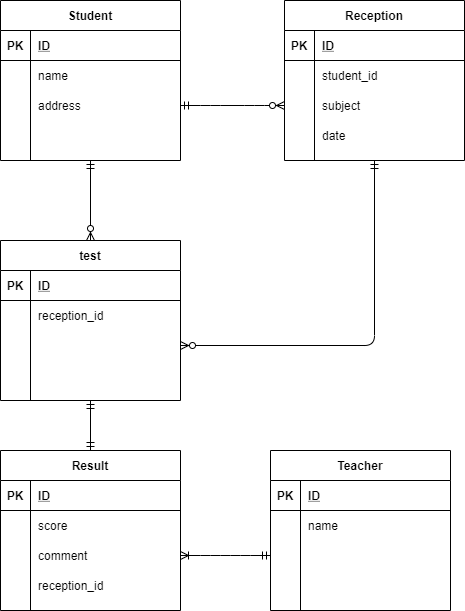

The diagram above was exported from draw.io. Its source (the exported page's mxGraphModel, read from the mxfile embedded in the PNG):
<mxGraphModel dx="821" dy="567" grid="1" gridSize="10" guides="1" tooltips="1" connect="1" arrows="1" fold="1" page="1" pageScale="1" pageWidth="827" pageHeight="1169" math="0" shadow="0">
  <root>
    <mxCell id="0" />
    <mxCell id="1" parent="0" />
    <mxCell id="2" value="Student" style="shape=table;startSize=30;container=1;collapsible=1;childLayout=tableLayout;fixedRows=1;rowLines=0;fontStyle=1;align=center;resizeLast=1;" parent="1" vertex="1">
      <mxGeometry x="40" y="10" width="180" height="160" as="geometry" />
    </mxCell>
    <mxCell id="3" value="" style="shape=partialRectangle;collapsible=0;dropTarget=0;pointerEvents=0;fillColor=none;top=0;left=0;bottom=1;right=0;points=[[0,0.5],[1,0.5]];portConstraint=eastwest;" parent="2" vertex="1">
      <mxGeometry y="30" width="180" height="30" as="geometry" />
    </mxCell>
    <mxCell id="4" value="PK" style="shape=partialRectangle;connectable=0;fillColor=none;top=0;left=0;bottom=0;right=0;fontStyle=1;overflow=hidden;" parent="3" vertex="1">
      <mxGeometry width="30" height="30" as="geometry" />
    </mxCell>
    <mxCell id="5" value="ID" style="shape=partialRectangle;connectable=0;fillColor=none;top=0;left=0;bottom=0;right=0;align=left;spacingLeft=6;fontStyle=5;overflow=hidden;" parent="3" vertex="1">
      <mxGeometry x="30" width="150" height="30" as="geometry" />
    </mxCell>
    <mxCell id="6" value="" style="shape=partialRectangle;collapsible=0;dropTarget=0;pointerEvents=0;fillColor=none;top=0;left=0;bottom=0;right=0;points=[[0,0.5],[1,0.5]];portConstraint=eastwest;" parent="2" vertex="1">
      <mxGeometry y="60" width="180" height="30" as="geometry" />
    </mxCell>
    <mxCell id="7" value="" style="shape=partialRectangle;connectable=0;fillColor=none;top=0;left=0;bottom=0;right=0;editable=1;overflow=hidden;" parent="6" vertex="1">
      <mxGeometry width="30" height="30" as="geometry" />
    </mxCell>
    <mxCell id="8" value="name" style="shape=partialRectangle;connectable=0;fillColor=none;top=0;left=0;bottom=0;right=0;align=left;spacingLeft=6;overflow=hidden;" parent="6" vertex="1">
      <mxGeometry x="30" width="150" height="30" as="geometry" />
    </mxCell>
    <mxCell id="9" value="" style="shape=partialRectangle;collapsible=0;dropTarget=0;pointerEvents=0;fillColor=none;top=0;left=0;bottom=0;right=0;points=[[0,0.5],[1,0.5]];portConstraint=eastwest;" parent="2" vertex="1">
      <mxGeometry y="90" width="180" height="30" as="geometry" />
    </mxCell>
    <mxCell id="10" value="" style="shape=partialRectangle;connectable=0;fillColor=none;top=0;left=0;bottom=0;right=0;editable=1;overflow=hidden;" parent="9" vertex="1">
      <mxGeometry width="30" height="30" as="geometry" />
    </mxCell>
    <mxCell id="11" value="address" style="shape=partialRectangle;connectable=0;fillColor=none;top=0;left=0;bottom=0;right=0;align=left;spacingLeft=6;overflow=hidden;" parent="9" vertex="1">
      <mxGeometry x="30" width="150" height="30" as="geometry" />
    </mxCell>
    <mxCell id="109" value="" style="shape=partialRectangle;collapsible=0;dropTarget=0;pointerEvents=0;fillColor=none;top=0;left=0;bottom=0;right=0;points=[[0,0.5],[1,0.5]];portConstraint=eastwest;" vertex="1" parent="2">
      <mxGeometry y="120" width="180" height="30" as="geometry" />
    </mxCell>
    <mxCell id="110" value="" style="shape=partialRectangle;connectable=0;fillColor=none;top=0;left=0;bottom=0;right=0;editable=1;overflow=hidden;" vertex="1" parent="109">
      <mxGeometry width="30" height="30" as="geometry" />
    </mxCell>
    <mxCell id="111" value="" style="shape=partialRectangle;connectable=0;fillColor=none;top=0;left=0;bottom=0;right=0;align=left;spacingLeft=6;overflow=hidden;" vertex="1" parent="109">
      <mxGeometry x="30" width="150" height="30" as="geometry" />
    </mxCell>
    <mxCell id="15" value="Reception" style="shape=table;startSize=30;container=1;collapsible=1;childLayout=tableLayout;fixedRows=1;rowLines=0;fontStyle=1;align=center;resizeLast=1;" parent="1" vertex="1">
      <mxGeometry x="324" y="10" width="180" height="160" as="geometry" />
    </mxCell>
    <mxCell id="16" value="" style="shape=partialRectangle;collapsible=0;dropTarget=0;pointerEvents=0;fillColor=none;top=0;left=0;bottom=1;right=0;points=[[0,0.5],[1,0.5]];portConstraint=eastwest;" parent="15" vertex="1">
      <mxGeometry y="30" width="180" height="30" as="geometry" />
    </mxCell>
    <mxCell id="17" value="PK" style="shape=partialRectangle;connectable=0;fillColor=none;top=0;left=0;bottom=0;right=0;fontStyle=1;overflow=hidden;" parent="16" vertex="1">
      <mxGeometry width="30" height="30" as="geometry" />
    </mxCell>
    <mxCell id="18" value="ID" style="shape=partialRectangle;connectable=0;fillColor=none;top=0;left=0;bottom=0;right=0;align=left;spacingLeft=6;fontStyle=5;overflow=hidden;" parent="16" vertex="1">
      <mxGeometry x="30" width="150" height="30" as="geometry" />
    </mxCell>
    <mxCell id="19" value="" style="shape=partialRectangle;collapsible=0;dropTarget=0;pointerEvents=0;fillColor=none;top=0;left=0;bottom=0;right=0;points=[[0,0.5],[1,0.5]];portConstraint=eastwest;" parent="15" vertex="1">
      <mxGeometry y="60" width="180" height="30" as="geometry" />
    </mxCell>
    <mxCell id="20" value="" style="shape=partialRectangle;connectable=0;fillColor=none;top=0;left=0;bottom=0;right=0;editable=1;overflow=hidden;" parent="19" vertex="1">
      <mxGeometry width="30" height="30" as="geometry" />
    </mxCell>
    <mxCell id="21" value="student_id" style="shape=partialRectangle;connectable=0;fillColor=none;top=0;left=0;bottom=0;right=0;align=left;spacingLeft=6;overflow=hidden;" parent="19" vertex="1">
      <mxGeometry x="30" width="150" height="30" as="geometry" />
    </mxCell>
    <mxCell id="22" value="" style="shape=partialRectangle;collapsible=0;dropTarget=0;pointerEvents=0;fillColor=none;top=0;left=0;bottom=0;right=0;points=[[0,0.5],[1,0.5]];portConstraint=eastwest;" parent="15" vertex="1">
      <mxGeometry y="90" width="180" height="30" as="geometry" />
    </mxCell>
    <mxCell id="23" value="" style="shape=partialRectangle;connectable=0;fillColor=none;top=0;left=0;bottom=0;right=0;editable=1;overflow=hidden;" parent="22" vertex="1">
      <mxGeometry width="30" height="30" as="geometry" />
    </mxCell>
    <mxCell id="24" value="subject" style="shape=partialRectangle;connectable=0;fillColor=none;top=0;left=0;bottom=0;right=0;align=left;spacingLeft=6;overflow=hidden;" parent="22" vertex="1">
      <mxGeometry x="30" width="150" height="30" as="geometry" />
    </mxCell>
    <mxCell id="25" value="" style="shape=partialRectangle;collapsible=0;dropTarget=0;pointerEvents=0;fillColor=none;top=0;left=0;bottom=0;right=0;points=[[0,0.5],[1,0.5]];portConstraint=eastwest;" parent="15" vertex="1">
      <mxGeometry y="120" width="180" height="30" as="geometry" />
    </mxCell>
    <mxCell id="26" value="" style="shape=partialRectangle;connectable=0;fillColor=none;top=0;left=0;bottom=0;right=0;editable=1;overflow=hidden;" parent="25" vertex="1">
      <mxGeometry width="30" height="30" as="geometry" />
    </mxCell>
    <mxCell id="27" value="date" style="shape=partialRectangle;connectable=0;fillColor=none;top=0;left=0;bottom=0;right=0;align=left;spacingLeft=6;overflow=hidden;" parent="25" vertex="1">
      <mxGeometry x="30" width="150" height="30" as="geometry" />
    </mxCell>
    <mxCell id="41" value="test" style="shape=table;startSize=30;container=1;collapsible=1;childLayout=tableLayout;fixedRows=1;rowLines=0;fontStyle=1;align=center;resizeLast=1;" parent="1" vertex="1">
      <mxGeometry x="40" y="250" width="180" height="160" as="geometry" />
    </mxCell>
    <mxCell id="42" value="" style="shape=partialRectangle;collapsible=0;dropTarget=0;pointerEvents=0;fillColor=none;top=0;left=0;bottom=1;right=0;points=[[0,0.5],[1,0.5]];portConstraint=eastwest;" parent="41" vertex="1">
      <mxGeometry y="30" width="180" height="30" as="geometry" />
    </mxCell>
    <mxCell id="43" value="PK" style="shape=partialRectangle;connectable=0;fillColor=none;top=0;left=0;bottom=0;right=0;fontStyle=1;overflow=hidden;" parent="42" vertex="1">
      <mxGeometry width="30" height="30" as="geometry" />
    </mxCell>
    <mxCell id="44" value="ID" style="shape=partialRectangle;connectable=0;fillColor=none;top=0;left=0;bottom=0;right=0;align=left;spacingLeft=6;fontStyle=5;overflow=hidden;" parent="42" vertex="1">
      <mxGeometry x="30" width="150" height="30" as="geometry" />
    </mxCell>
    <mxCell id="45" value="" style="shape=partialRectangle;collapsible=0;dropTarget=0;pointerEvents=0;fillColor=none;top=0;left=0;bottom=0;right=0;points=[[0,0.5],[1,0.5]];portConstraint=eastwest;" parent="41" vertex="1">
      <mxGeometry y="60" width="180" height="30" as="geometry" />
    </mxCell>
    <mxCell id="46" value="" style="shape=partialRectangle;connectable=0;fillColor=none;top=0;left=0;bottom=0;right=0;editable=1;overflow=hidden;" parent="45" vertex="1">
      <mxGeometry width="30" height="30" as="geometry" />
    </mxCell>
    <mxCell id="47" value="reception_id" style="shape=partialRectangle;connectable=0;fillColor=none;top=0;left=0;bottom=0;right=0;align=left;spacingLeft=6;overflow=hidden;" parent="45" vertex="1">
      <mxGeometry x="30" width="150" height="30" as="geometry" />
    </mxCell>
    <mxCell id="48" value="" style="shape=partialRectangle;collapsible=0;dropTarget=0;pointerEvents=0;fillColor=none;top=0;left=0;bottom=0;right=0;points=[[0,0.5],[1,0.5]];portConstraint=eastwest;" parent="41" vertex="1">
      <mxGeometry y="90" width="180" height="30" as="geometry" />
    </mxCell>
    <mxCell id="49" value="" style="shape=partialRectangle;connectable=0;fillColor=none;top=0;left=0;bottom=0;right=0;editable=1;overflow=hidden;" parent="48" vertex="1">
      <mxGeometry width="30" height="30" as="geometry" />
    </mxCell>
    <mxCell id="50" value="" style="shape=partialRectangle;connectable=0;fillColor=none;top=0;left=0;bottom=0;right=0;align=left;spacingLeft=6;overflow=hidden;" parent="48" vertex="1">
      <mxGeometry x="30" width="150" height="30" as="geometry" />
    </mxCell>
    <mxCell id="51" value="" style="shape=partialRectangle;collapsible=0;dropTarget=0;pointerEvents=0;fillColor=none;top=0;left=0;bottom=0;right=0;points=[[0,0.5],[1,0.5]];portConstraint=eastwest;" parent="41" vertex="1">
      <mxGeometry y="120" width="180" height="30" as="geometry" />
    </mxCell>
    <mxCell id="52" value="" style="shape=partialRectangle;connectable=0;fillColor=none;top=0;left=0;bottom=0;right=0;editable=1;overflow=hidden;" parent="51" vertex="1">
      <mxGeometry width="30" height="30" as="geometry" />
    </mxCell>
    <mxCell id="53" value="" style="shape=partialRectangle;connectable=0;fillColor=none;top=0;left=0;bottom=0;right=0;align=left;spacingLeft=6;overflow=hidden;" parent="51" vertex="1">
      <mxGeometry x="30" width="150" height="30" as="geometry" />
    </mxCell>
    <mxCell id="54" value="Teacher" style="shape=table;startSize=30;container=1;collapsible=1;childLayout=tableLayout;fixedRows=1;rowLines=0;fontStyle=1;align=center;resizeLast=1;" parent="1" vertex="1">
      <mxGeometry x="310" y="460" width="180" height="160" as="geometry" />
    </mxCell>
    <mxCell id="55" value="" style="shape=partialRectangle;collapsible=0;dropTarget=0;pointerEvents=0;fillColor=none;top=0;left=0;bottom=1;right=0;points=[[0,0.5],[1,0.5]];portConstraint=eastwest;" parent="54" vertex="1">
      <mxGeometry y="30" width="180" height="30" as="geometry" />
    </mxCell>
    <mxCell id="56" value="PK" style="shape=partialRectangle;connectable=0;fillColor=none;top=0;left=0;bottom=0;right=0;fontStyle=1;overflow=hidden;" parent="55" vertex="1">
      <mxGeometry width="30" height="30" as="geometry" />
    </mxCell>
    <mxCell id="57" value="ID" style="shape=partialRectangle;connectable=0;fillColor=none;top=0;left=0;bottom=0;right=0;align=left;spacingLeft=6;fontStyle=5;overflow=hidden;" parent="55" vertex="1">
      <mxGeometry x="30" width="150" height="30" as="geometry" />
    </mxCell>
    <mxCell id="58" value="" style="shape=partialRectangle;collapsible=0;dropTarget=0;pointerEvents=0;fillColor=none;top=0;left=0;bottom=0;right=0;points=[[0,0.5],[1,0.5]];portConstraint=eastwest;" parent="54" vertex="1">
      <mxGeometry y="60" width="180" height="30" as="geometry" />
    </mxCell>
    <mxCell id="59" value="" style="shape=partialRectangle;connectable=0;fillColor=none;top=0;left=0;bottom=0;right=0;editable=1;overflow=hidden;" parent="58" vertex="1">
      <mxGeometry width="30" height="30" as="geometry" />
    </mxCell>
    <mxCell id="60" value="name" style="shape=partialRectangle;connectable=0;fillColor=none;top=0;left=0;bottom=0;right=0;align=left;spacingLeft=6;overflow=hidden;" parent="58" vertex="1">
      <mxGeometry x="30" width="150" height="30" as="geometry" />
    </mxCell>
    <mxCell id="61" value="" style="shape=partialRectangle;collapsible=0;dropTarget=0;pointerEvents=0;fillColor=none;top=0;left=0;bottom=0;right=0;points=[[0,0.5],[1,0.5]];portConstraint=eastwest;" parent="54" vertex="1">
      <mxGeometry y="90" width="180" height="30" as="geometry" />
    </mxCell>
    <mxCell id="62" value="" style="shape=partialRectangle;connectable=0;fillColor=none;top=0;left=0;bottom=0;right=0;editable=1;overflow=hidden;" parent="61" vertex="1">
      <mxGeometry width="30" height="30" as="geometry" />
    </mxCell>
    <mxCell id="63" value="" style="shape=partialRectangle;connectable=0;fillColor=none;top=0;left=0;bottom=0;right=0;align=left;spacingLeft=6;overflow=hidden;" parent="61" vertex="1">
      <mxGeometry x="30" width="150" height="30" as="geometry" />
    </mxCell>
    <mxCell id="64" value="" style="shape=partialRectangle;collapsible=0;dropTarget=0;pointerEvents=0;fillColor=none;top=0;left=0;bottom=0;right=0;points=[[0,0.5],[1,0.5]];portConstraint=eastwest;" parent="54" vertex="1">
      <mxGeometry y="120" width="180" height="30" as="geometry" />
    </mxCell>
    <mxCell id="65" value="" style="shape=partialRectangle;connectable=0;fillColor=none;top=0;left=0;bottom=0;right=0;editable=1;overflow=hidden;" parent="64" vertex="1">
      <mxGeometry width="30" height="30" as="geometry" />
    </mxCell>
    <mxCell id="66" value="" style="shape=partialRectangle;connectable=0;fillColor=none;top=0;left=0;bottom=0;right=0;align=left;spacingLeft=6;overflow=hidden;" parent="64" vertex="1">
      <mxGeometry x="30" width="150" height="30" as="geometry" />
    </mxCell>
    <mxCell id="80" value="Result" style="shape=table;startSize=30;container=1;collapsible=1;childLayout=tableLayout;fixedRows=1;rowLines=0;fontStyle=1;align=center;resizeLast=1;" parent="1" vertex="1">
      <mxGeometry x="40" y="460" width="180" height="160" as="geometry" />
    </mxCell>
    <mxCell id="81" value="" style="shape=partialRectangle;collapsible=0;dropTarget=0;pointerEvents=0;fillColor=none;top=0;left=0;bottom=1;right=0;points=[[0,0.5],[1,0.5]];portConstraint=eastwest;" parent="80" vertex="1">
      <mxGeometry y="30" width="180" height="30" as="geometry" />
    </mxCell>
    <mxCell id="82" value="PK" style="shape=partialRectangle;connectable=0;fillColor=none;top=0;left=0;bottom=0;right=0;fontStyle=1;overflow=hidden;" parent="81" vertex="1">
      <mxGeometry width="30" height="30" as="geometry" />
    </mxCell>
    <mxCell id="83" value="ID" style="shape=partialRectangle;connectable=0;fillColor=none;top=0;left=0;bottom=0;right=0;align=left;spacingLeft=6;fontStyle=5;overflow=hidden;" parent="81" vertex="1">
      <mxGeometry x="30" width="150" height="30" as="geometry" />
    </mxCell>
    <mxCell id="84" value="" style="shape=partialRectangle;collapsible=0;dropTarget=0;pointerEvents=0;fillColor=none;top=0;left=0;bottom=0;right=0;points=[[0,0.5],[1,0.5]];portConstraint=eastwest;" parent="80" vertex="1">
      <mxGeometry y="60" width="180" height="30" as="geometry" />
    </mxCell>
    <mxCell id="85" value="" style="shape=partialRectangle;connectable=0;fillColor=none;top=0;left=0;bottom=0;right=0;editable=1;overflow=hidden;" parent="84" vertex="1">
      <mxGeometry width="30" height="30" as="geometry" />
    </mxCell>
    <mxCell id="86" value="score" style="shape=partialRectangle;connectable=0;fillColor=none;top=0;left=0;bottom=0;right=0;align=left;spacingLeft=6;overflow=hidden;" parent="84" vertex="1">
      <mxGeometry x="30" width="150" height="30" as="geometry" />
    </mxCell>
    <mxCell id="87" value="" style="shape=partialRectangle;collapsible=0;dropTarget=0;pointerEvents=0;fillColor=none;top=0;left=0;bottom=0;right=0;points=[[0,0.5],[1,0.5]];portConstraint=eastwest;" parent="80" vertex="1">
      <mxGeometry y="90" width="180" height="30" as="geometry" />
    </mxCell>
    <mxCell id="88" value="" style="shape=partialRectangle;connectable=0;fillColor=none;top=0;left=0;bottom=0;right=0;editable=1;overflow=hidden;" parent="87" vertex="1">
      <mxGeometry width="30" height="30" as="geometry" />
    </mxCell>
    <mxCell id="89" value="comment" style="shape=partialRectangle;connectable=0;fillColor=none;top=0;left=0;bottom=0;right=0;align=left;spacingLeft=6;overflow=hidden;" parent="87" vertex="1">
      <mxGeometry x="30" width="150" height="30" as="geometry" />
    </mxCell>
    <mxCell id="90" value="" style="shape=partialRectangle;collapsible=0;dropTarget=0;pointerEvents=0;fillColor=none;top=0;left=0;bottom=0;right=0;points=[[0,0.5],[1,0.5]];portConstraint=eastwest;" parent="80" vertex="1">
      <mxGeometry y="120" width="180" height="30" as="geometry" />
    </mxCell>
    <mxCell id="91" value="" style="shape=partialRectangle;connectable=0;fillColor=none;top=0;left=0;bottom=0;right=0;editable=1;overflow=hidden;" parent="90" vertex="1">
      <mxGeometry width="30" height="30" as="geometry" />
    </mxCell>
    <mxCell id="92" value="reception_id" style="shape=partialRectangle;connectable=0;fillColor=none;top=0;left=0;bottom=0;right=0;align=left;spacingLeft=6;overflow=hidden;" parent="90" vertex="1">
      <mxGeometry x="30" width="150" height="30" as="geometry" />
    </mxCell>
    <mxCell id="93" value="" style="edgeStyle=entityRelationEdgeStyle;fontSize=12;html=1;endArrow=ERzeroToMany;startArrow=ERmandOne;entryX=0;entryY=0.5;entryDx=0;entryDy=0;exitX=1;exitY=0.5;exitDx=0;exitDy=0;" parent="1" source="9" target="22" edge="1">
      <mxGeometry width="100" height="100" relative="1" as="geometry">
        <mxPoint x="224" y="200" as="sourcePoint" />
        <mxPoint x="320" y="100" as="targetPoint" />
      </mxGeometry>
    </mxCell>
    <mxCell id="112" value="" style="edgeStyle=entityRelationEdgeStyle;fontSize=12;html=1;endArrow=ERoneToMany;startArrow=ERmandOne;entryX=1;entryY=0.5;entryDx=0;entryDy=0;exitX=0;exitY=0.5;exitDx=0;exitDy=0;" edge="1" parent="1" source="61" target="87">
      <mxGeometry width="100" height="100" relative="1" as="geometry">
        <mxPoint x="360" y="680" as="sourcePoint" />
        <mxPoint x="460" y="580" as="targetPoint" />
      </mxGeometry>
    </mxCell>
    <mxCell id="113" value="" style="fontSize=12;html=1;endArrow=ERmandOne;startArrow=ERmandOne;exitX=0.5;exitY=0;exitDx=0;exitDy=0;entryX=0.5;entryY=1;entryDx=0;entryDy=0;" edge="1" parent="1" source="80" target="41">
      <mxGeometry width="100" height="100" relative="1" as="geometry">
        <mxPoint x="200" y="440" as="sourcePoint" />
        <mxPoint x="300" y="340" as="targetPoint" />
      </mxGeometry>
    </mxCell>
    <mxCell id="114" value="" style="fontSize=12;html=1;endArrow=ERzeroToMany;startArrow=ERmandOne;exitX=0.5;exitY=1;exitDx=0;exitDy=0;entryX=0.5;entryY=0;entryDx=0;entryDy=0;" edge="1" parent="1" source="2" target="41">
      <mxGeometry width="100" height="100" relative="1" as="geometry">
        <mxPoint x="360" y="260" as="sourcePoint" />
        <mxPoint x="460" y="160" as="targetPoint" />
      </mxGeometry>
    </mxCell>
    <mxCell id="115" value="" style="edgeStyle=orthogonalEdgeStyle;fontSize=12;html=1;endArrow=ERzeroToMany;startArrow=ERmandOne;entryX=1;entryY=0.5;entryDx=0;entryDy=0;exitX=0.5;exitY=1;exitDx=0;exitDy=0;" edge="1" parent="1" source="15" target="48">
      <mxGeometry width="100" height="100" relative="1" as="geometry">
        <mxPoint x="360" y="260" as="sourcePoint" />
        <mxPoint x="460" y="160" as="targetPoint" />
      </mxGeometry>
    </mxCell>
  </root>
</mxGraphModel>